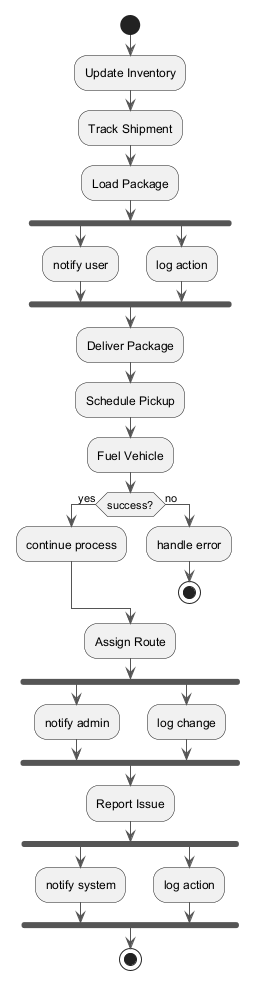

The diagram above was rendered by PlantUML. Its source (embedded in the PNG):
@startuml
skinparam ArrowColor #555555
start
:Update Inventory;
:Track Shipment;
:Load Package;
fork
:notify user;
fork again
:log action;
end fork
:Deliver Package;
:Schedule Pickup;
:Fuel Vehicle;
if (success?) then (yes)
:continue process;
else (no)
:handle error;
stop
endif
:Assign Route;
fork
:notify admin;
fork again
:log change;
end fork
:Report Issue;
fork
:notify system;
fork again
:log action;
end fork
stop
@enduml